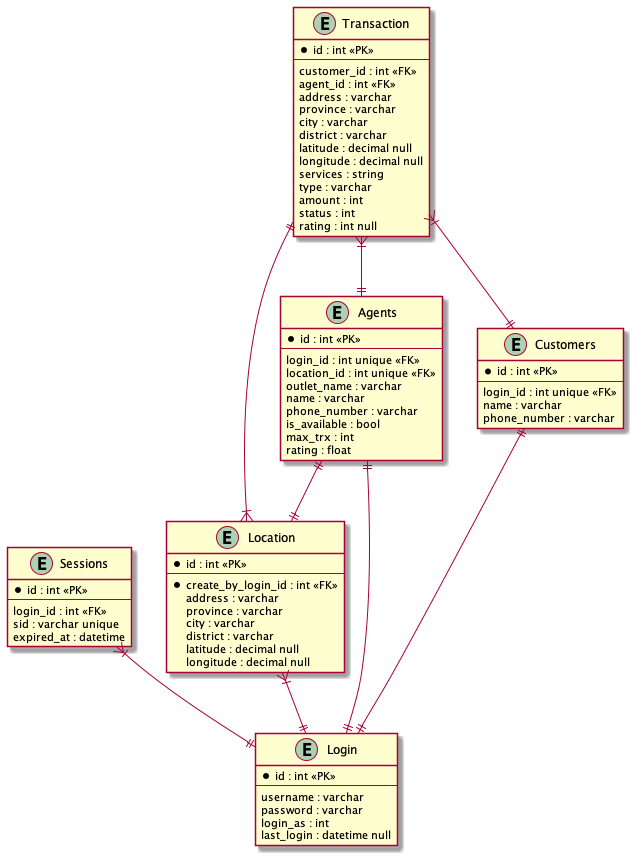

The diagram above was rendered by PlantUML. Its source (embedded in the PNG):
@startuml entities

entity Login {
    *id : int <<PK>>
    --
    username : varchar
    password : varchar
    login_as : int
    last_login : datetime null
}

entity Sessions {
    *id : int <<PK>>
    --
    login_id : int <<FK>>
    sid : varchar unique
    expired_at : datetime
}

entity Customers {
    *id : int <<PK>>
    --
    login_id : int unique <<FK>>
    name : varchar
    phone_number : varchar
}

entity Agents {
    *id : int <<PK>>
    --
    login_id : int unique <<FK>>
    location_id : int unique <<FK>>
    outlet_name : varchar
    name : varchar
    phone_number : varchar
    is_available : bool
    max_trx : int
    rating : float
}

entity Location {
    *id : int <<PK>>
    --
    *create_by_login_id : int <<FK>>
    address : varchar
    province : varchar
    city : varchar
    district : varchar
    latitude : decimal null
    longitude : decimal null
}

entity Transaction {
    *id : int <<PK>>
    --
    customer_id : int <<FK>>
    agent_id : int <<FK>>
    address : varchar
    province : varchar
    city : varchar
    district : varchar
    latitude : decimal null
    longitude : decimal null
    services : string
    type : varchar
    amount : int
    status : int
    rating : int null
}

Sessions }|--|| Login
Customers ||--|| Login
Agents ||--|| Login
Agents ||--|| Location
Location }|--|| Login
Location }|--|| Transaction
Transaction }|--|| Agents
Transaction }|--|| Customers
@enduml